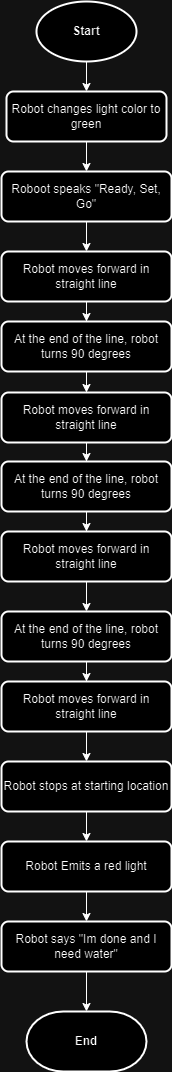

The diagram above was exported from draw.io. Its source (the exported page's mxGraphModel, read from the mxfile embedded in the PNG):
<mxGraphModel dx="794" dy="517" grid="1" gridSize="10" guides="1" tooltips="1" connect="1" arrows="1" fold="1" page="1" pageScale="1" pageWidth="1169" pageHeight="1654" math="0" shadow="0">
  <root>
    <mxCell id="0" />
    <mxCell id="1" parent="0" />
    <mxCell id="ChQckxZoW-MLvbmBHdJ_-3" value="" style="edgeStyle=orthogonalEdgeStyle;rounded=0;orthogonalLoop=1;jettySize=auto;html=1;" edge="1" parent="1" source="ChQckxZoW-MLvbmBHdJ_-1" target="ChQckxZoW-MLvbmBHdJ_-2">
      <mxGeometry relative="1" as="geometry" />
    </mxCell>
    <mxCell id="ChQckxZoW-MLvbmBHdJ_-1" value="&lt;b&gt;Start&lt;/b&gt;" style="strokeWidth=2;html=1;shape=mxgraph.flowchart.start_1;whiteSpace=wrap;" vertex="1" parent="1">
      <mxGeometry x="350" y="30" width="100" height="60" as="geometry" />
    </mxCell>
    <mxCell id="ChQckxZoW-MLvbmBHdJ_-6" value="" style="edgeStyle=orthogonalEdgeStyle;rounded=0;orthogonalLoop=1;jettySize=auto;html=1;" edge="1" parent="1" source="ChQckxZoW-MLvbmBHdJ_-2" target="ChQckxZoW-MLvbmBHdJ_-4">
      <mxGeometry relative="1" as="geometry" />
    </mxCell>
    <mxCell id="ChQckxZoW-MLvbmBHdJ_-2" value="Robot changes light color to green" style="rounded=1;whiteSpace=wrap;html=1;absoluteArcSize=1;arcSize=14;strokeWidth=2;" vertex="1" parent="1">
      <mxGeometry x="320" y="120" width="160" height="50" as="geometry" />
    </mxCell>
    <mxCell id="ChQckxZoW-MLvbmBHdJ_-10" value="" style="edgeStyle=orthogonalEdgeStyle;rounded=0;orthogonalLoop=1;jettySize=auto;html=1;" edge="1" parent="1" source="ChQckxZoW-MLvbmBHdJ_-4" target="ChQckxZoW-MLvbmBHdJ_-7">
      <mxGeometry relative="1" as="geometry" />
    </mxCell>
    <mxCell id="ChQckxZoW-MLvbmBHdJ_-4" value="Roboot speaks &quot;Ready, Set, Go&quot;" style="rounded=1;whiteSpace=wrap;html=1;absoluteArcSize=1;arcSize=14;strokeWidth=2;" vertex="1" parent="1">
      <mxGeometry x="315" y="200" width="170" height="50" as="geometry" />
    </mxCell>
    <mxCell id="ChQckxZoW-MLvbmBHdJ_-12" value="" style="edgeStyle=orthogonalEdgeStyle;rounded=0;orthogonalLoop=1;jettySize=auto;html=1;" edge="1" parent="1" source="ChQckxZoW-MLvbmBHdJ_-7" target="ChQckxZoW-MLvbmBHdJ_-11">
      <mxGeometry relative="1" as="geometry" />
    </mxCell>
    <mxCell id="ChQckxZoW-MLvbmBHdJ_-7" value="Robot moves forward in straight line" style="rounded=1;whiteSpace=wrap;html=1;absoluteArcSize=1;arcSize=14;strokeWidth=2;" vertex="1" parent="1">
      <mxGeometry x="315" y="280" width="170" height="50" as="geometry" />
    </mxCell>
    <mxCell id="ChQckxZoW-MLvbmBHdJ_-16" value="" style="edgeStyle=orthogonalEdgeStyle;rounded=0;orthogonalLoop=1;jettySize=auto;html=1;" edge="1" parent="1" source="ChQckxZoW-MLvbmBHdJ_-11" target="ChQckxZoW-MLvbmBHdJ_-14">
      <mxGeometry relative="1" as="geometry" />
    </mxCell>
    <mxCell id="ChQckxZoW-MLvbmBHdJ_-11" value="At the end of the line, robot turns 90 degrees" style="rounded=1;whiteSpace=wrap;html=1;absoluteArcSize=1;arcSize=14;strokeWidth=2;" vertex="1" parent="1">
      <mxGeometry x="315" y="350" width="170" height="50" as="geometry" />
    </mxCell>
    <mxCell id="ChQckxZoW-MLvbmBHdJ_-37" value="" style="edgeStyle=orthogonalEdgeStyle;rounded=0;orthogonalLoop=1;jettySize=auto;html=1;" edge="1" parent="1" source="ChQckxZoW-MLvbmBHdJ_-14" target="ChQckxZoW-MLvbmBHdJ_-23">
      <mxGeometry relative="1" as="geometry" />
    </mxCell>
    <mxCell id="ChQckxZoW-MLvbmBHdJ_-14" value="Robot moves forward in straight line" style="rounded=1;whiteSpace=wrap;html=1;absoluteArcSize=1;arcSize=14;strokeWidth=2;" vertex="1" parent="1">
      <mxGeometry x="315" y="421" width="170" height="50" as="geometry" />
    </mxCell>
    <mxCell id="ChQckxZoW-MLvbmBHdJ_-24" value="" style="edgeStyle=orthogonalEdgeStyle;rounded=0;orthogonalLoop=1;jettySize=auto;html=1;" edge="1" parent="1" source="ChQckxZoW-MLvbmBHdJ_-19" target="ChQckxZoW-MLvbmBHdJ_-22">
      <mxGeometry relative="1" as="geometry" />
    </mxCell>
    <mxCell id="ChQckxZoW-MLvbmBHdJ_-19" value="Robot moves forward in straight line" style="rounded=1;whiteSpace=wrap;html=1;absoluteArcSize=1;arcSize=14;strokeWidth=2;" vertex="1" parent="1">
      <mxGeometry x="315" y="560" width="170" height="50" as="geometry" />
    </mxCell>
    <mxCell id="ChQckxZoW-MLvbmBHdJ_-33" value="" style="edgeStyle=orthogonalEdgeStyle;rounded=0;orthogonalLoop=1;jettySize=auto;html=1;" edge="1" parent="1" source="ChQckxZoW-MLvbmBHdJ_-20" target="ChQckxZoW-MLvbmBHdJ_-30">
      <mxGeometry relative="1" as="geometry" />
    </mxCell>
    <mxCell id="ChQckxZoW-MLvbmBHdJ_-20" value="Robot moves forward in straight line" style="rounded=1;whiteSpace=wrap;html=1;absoluteArcSize=1;arcSize=14;strokeWidth=2;" vertex="1" parent="1">
      <mxGeometry x="315" y="710" width="170" height="50" as="geometry" />
    </mxCell>
    <mxCell id="ChQckxZoW-MLvbmBHdJ_-25" value="" style="edgeStyle=orthogonalEdgeStyle;rounded=0;orthogonalLoop=1;jettySize=auto;html=1;" edge="1" parent="1" source="ChQckxZoW-MLvbmBHdJ_-22" target="ChQckxZoW-MLvbmBHdJ_-20">
      <mxGeometry relative="1" as="geometry" />
    </mxCell>
    <mxCell id="ChQckxZoW-MLvbmBHdJ_-22" value="At the end of the line, robot turns 90 degrees" style="rounded=1;whiteSpace=wrap;html=1;absoluteArcSize=1;arcSize=14;strokeWidth=2;" vertex="1" parent="1">
      <mxGeometry x="315" y="640" width="170" height="50" as="geometry" />
    </mxCell>
    <mxCell id="ChQckxZoW-MLvbmBHdJ_-26" style="edgeStyle=orthogonalEdgeStyle;rounded=0;orthogonalLoop=1;jettySize=auto;html=1;exitX=0.75;exitY=1;exitDx=0;exitDy=0;" edge="1" parent="1" source="ChQckxZoW-MLvbmBHdJ_-23">
      <mxGeometry relative="1" as="geometry">
        <mxPoint x="430" y="530" as="targetPoint" />
      </mxGeometry>
    </mxCell>
    <mxCell id="ChQckxZoW-MLvbmBHdJ_-39" value="" style="edgeStyle=orthogonalEdgeStyle;rounded=0;orthogonalLoop=1;jettySize=auto;html=1;" edge="1" parent="1" source="ChQckxZoW-MLvbmBHdJ_-23" target="ChQckxZoW-MLvbmBHdJ_-19">
      <mxGeometry relative="1" as="geometry" />
    </mxCell>
    <mxCell id="ChQckxZoW-MLvbmBHdJ_-23" value="At the end of the line, robot turns 90 degrees" style="rounded=1;whiteSpace=wrap;html=1;absoluteArcSize=1;arcSize=14;strokeWidth=2;" vertex="1" parent="1">
      <mxGeometry x="315" y="490" width="170" height="50" as="geometry" />
    </mxCell>
    <mxCell id="ChQckxZoW-MLvbmBHdJ_-34" value="" style="edgeStyle=orthogonalEdgeStyle;rounded=0;orthogonalLoop=1;jettySize=auto;html=1;" edge="1" parent="1" source="ChQckxZoW-MLvbmBHdJ_-30" target="ChQckxZoW-MLvbmBHdJ_-31">
      <mxGeometry relative="1" as="geometry" />
    </mxCell>
    <mxCell id="ChQckxZoW-MLvbmBHdJ_-30" value="Robot stops at starting location" style="rounded=1;whiteSpace=wrap;html=1;absoluteArcSize=1;arcSize=14;strokeWidth=2;" vertex="1" parent="1">
      <mxGeometry x="315" y="790" width="170" height="50" as="geometry" />
    </mxCell>
    <mxCell id="ChQckxZoW-MLvbmBHdJ_-36" value="" style="edgeStyle=orthogonalEdgeStyle;rounded=0;orthogonalLoop=1;jettySize=auto;html=1;" edge="1" parent="1" source="ChQckxZoW-MLvbmBHdJ_-31" target="ChQckxZoW-MLvbmBHdJ_-32">
      <mxGeometry relative="1" as="geometry" />
    </mxCell>
    <mxCell id="ChQckxZoW-MLvbmBHdJ_-31" value="Robot Emits a red light" style="rounded=1;whiteSpace=wrap;html=1;absoluteArcSize=1;arcSize=14;strokeWidth=2;" vertex="1" parent="1">
      <mxGeometry x="315" y="870" width="170" height="50" as="geometry" />
    </mxCell>
    <mxCell id="ChQckxZoW-MLvbmBHdJ_-41" value="" style="edgeStyle=orthogonalEdgeStyle;rounded=0;orthogonalLoop=1;jettySize=auto;html=1;" edge="1" parent="1" source="ChQckxZoW-MLvbmBHdJ_-32" target="ChQckxZoW-MLvbmBHdJ_-40">
      <mxGeometry relative="1" as="geometry" />
    </mxCell>
    <mxCell id="ChQckxZoW-MLvbmBHdJ_-32" value="Robot says &quot;Im done and I need water&quot;" style="rounded=1;whiteSpace=wrap;html=1;absoluteArcSize=1;arcSize=14;strokeWidth=2;" vertex="1" parent="1">
      <mxGeometry x="315" y="950" width="170" height="50" as="geometry" />
    </mxCell>
    <mxCell id="ChQckxZoW-MLvbmBHdJ_-40" value="&lt;b&gt;End&lt;/b&gt;" style="strokeWidth=2;html=1;shape=mxgraph.flowchart.terminator;whiteSpace=wrap;" vertex="1" parent="1">
      <mxGeometry x="340" y="1040" width="120" height="60" as="geometry" />
    </mxCell>
  </root>
</mxGraphModel>